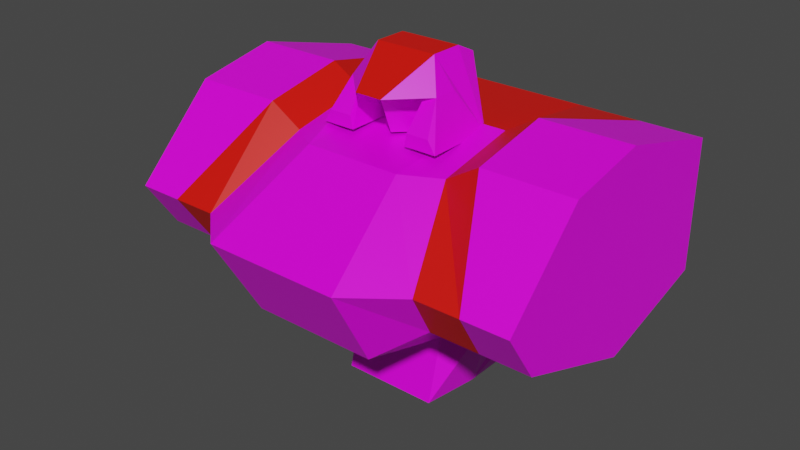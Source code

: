 # Source: mech_body04.blend  (saved by Blender 3.3.6; exported with 4.5.12 LTS)
import bpy
from mathutils import Matrix  # noqa: F401  (used for matrix-valued properties, if any)

bpy.ops.wm.read_factory_settings(use_empty=True)
scene = bpy.context.scene
scene.name = 'Scene'

# ---- collections
col_body04 = bpy.data.collections.new('body04'); scene.collection.children.link(col_body04)

# ---- images (referenced by path relative to the original .blend; pixels are not part of the script)
import os
ASSET_DIR = os.environ.get("B2B_ASSET_DIR", "")  # directory of the original .blend (textures are referenced by path, not embedded)
HERE = os.path.dirname(os.path.abspath(__file__))  # packed textures are extracted next to this script under _unpacked/

def load_image(name, relpath, width, height, colorspace="sRGB"):
    """Load a texture the original file referenced (path relative to the .blend, or extracted next to this script)."""
    p = next((c for c in (os.path.join(HERE, relpath), os.path.join(ASSET_DIR, relpath)) if relpath and os.path.exists(c)), "")
    if p:
        img = bpy.data.images.load(p, check_existing=True)
        img.name = name
    else:  # same state as the original file: an image datablock whose file is absent (Cycles renders it pink)
        img = bpy.data.images.new(name, width, height)
        img.source = "FILE"
        img.filepath = "//" + (relpath or name)
    img.colorspace_settings.name = colorspace
    return img
img_tex_body04_png = load_image('tex_body04.png', 'tex_body04.png', 1024, 1024, 'sRGB')

# ---- materials (node trees are filled in below, after node groups)
mat_mat_body = bpy.data.materials.new('mat_body')
mat_mat_body.alpha_threshold = 0.0
mat_mat_body.use_backface_culling = True
mat_mat_body.use_transparent_shadow = False
mat_mat_body.line_color = (0.0, 0.0, 0.0, 1.0)
mat_mat_team = bpy.data.materials.new('mat_team')
mat_mat_team.use_backface_culling = True
mat_mat_team.use_transparent_shadow = False

# ---- material node trees
mat_mat_body.use_nodes = True; mat_mat_body.node_tree.nodes.clear()
_N = mat_mat_body.node_tree.nodes; _L = mat_mat_body.node_tree.links
n0 = _N.new('ShaderNodeOutputMaterial'); n0.name = 'Material Output'; n0.location = (300, 300)
n1 = _N.new('ShaderNodeBsdfPrincipled'); n1.name = 'Principled BSDF'; n1.location = (10, 300)
n1.distribution = 'GGX'
n1.subsurface_method = 'BURLEY'
n1.inputs[2].default_value = 0.4
n1.inputs[3].default_value = 1.45
n1.inputs[27].default_value = (0.0, 0.0, 0.0, 1.0)
n1.inputs[28].default_value = 1.0
n2 = _N.new('ShaderNodeTexImage'); n2.name = 'Image Texture.001'; n2.location = (-254, 300)
n2.image = img_tex_body04_png
n2.interpolation = 'Closest'
_L.new(n1.outputs[0], n0.inputs[0])
_L.new(n2.outputs[0], n1.inputs[0])
n0.is_active_output = True
mat_mat_team.use_nodes = True; mat_mat_team.node_tree.nodes.clear()
_N = mat_mat_team.node_tree.nodes; _L = mat_mat_team.node_tree.links
n0 = _N.new('ShaderNodeBsdfPrincipled'); n0.name = 'Principled BSDF'; n0.location = (10, 300)
n0.distribution = 'GGX'
n0.subsurface_method = 'BURLEY'
n0.inputs[0].default_value = (0.8, 0.004458, 0.0, 1.0)
n0.inputs[3].default_value = 1.45
n0.inputs[27].default_value = (0.0, 0.0, 0.0, 1.0)
n0.inputs[28].default_value = 1.0
n1 = _N.new('ShaderNodeOutputMaterial'); n1.name = 'Material Output'; n1.location = (300, 300)
_L.new(n0.outputs[0], n1.inputs[0])
n1.is_active_output = True

# ---- world
world_world = bpy.data.worlds.new('World'); scene.world = world_world
world_world.use_nodes = True; world_world.node_tree.nodes.clear()
_N = world_world.node_tree.nodes; _L = world_world.node_tree.links
n0 = _N.new('ShaderNodeOutputWorld'); n0.name = 'World Output'; n0.location = (300, 300)
n1 = _N.new('ShaderNodeBackground'); n1.name = 'Background'; n1.location = (10, 300)
n1.inputs[0].default_value = (0.05088, 0.05088, 0.05088, 1.0)
_L.new(n1.outputs[0], n0.inputs[0])
n0.is_active_output = True
world_world.color = (0.05088, 0.05088, 0.05088)
world_world.use_sun_shadow = False
world_world.sun_shadow_jitter_overblur = 0.0

# ---- meshes
me_body = bpy.data.meshes.new('body')
me_body.from_pydata([(0.5, 0.2998, 0.6281), (0.5, 0.2998, 0.3081), (-0.5, 0.2998, 0.6281), (-0.5, 0.2998, 0.3081), (-0.5, -0.0001595, 0.7081), (-0.5, -0.2002, 0.6681), (-0.5, -0.3202, 0.3481), (-0.5, -0.0001595, 0.2281), (-0.5, -0.4002, 0.4681), (0.5, -0.0001595, 0.7081), (0.5, -0.2002, 0.6681), (0.5, -0.3202, 0.3481), (0.5, -0.0001595, 0.2281), (0.5, -0.4002, 0.4681), (-0.2, 0.2998, 0.3081), (0.2, 0.2998, 0.3081), (0.2, -0.0001595, 0.2281), (-0.2, -0.0001595, 0.2281), (-0.26, -0.3202, 0.3481), (0.26, -0.3202, 0.3481), (0.28, -0.4002, 0.4681), (-0.28, -0.4002, 0.4681), (-0.2, -0.2002, 0.62), (0.2, -0.2002, 0.62), (0.2, -0.0001595, 0.66), (-0.2, -0.0001595, 0.66), (-0.2, 0.2998, 0.6281), (0.2, 0.2998, 0.6281), (0.119, -0.1002, 0.1681), (-0.119, -0.1002, 0.1681), (-0.1547, -0.3848, 0.2719), (0.1547, -0.3848, 0.2719), (0.1666, -0.5, 0.4739), (-0.1666, -0.5, 0.4739), (-0.119, -0.2548, 0.6262), (0.119, -0.2548, 0.6262), (0.119, -0.1055, 0.6392), (-0.119, -0.1055, 0.6392), (-0.18, 0.2, 0.12), (0.18, 0.2, 0.12), (-0.14, -4.47e-08, 0.01), (-0.119, -0.14, 0.01), (0.119, -0.14, 0.01), (-0.14, 0.2, 0.01), (0.14, 0.2, 0.01), (0.14, -4.47e-08, 0.01), (-0.1512, 0.0, 0.6446), (0.1488, 0.0, 0.6446), (-0.07619, 0.0, 0.8179), (0.07381, 0.0, 0.8179), (-0.01619, 0.08, 0.7446), (0.01381, 0.08, 0.7446), (-0.07619, 0.0525, 0.7929), (0.07381, 0.0525, 0.7929), (-0.1512, -0.06, 0.6446), (0.1488, -0.06, 0.6446), (-0.07619, -0.08, 0.8179), (0.07381, -0.08, 0.8179), (-0.1137, -0.06, 0.7446), (0.1113, -0.06, 0.7446), (-0.07119, -0.06, 0.6446), (0.06881, -0.06, 0.6446), (-0.08519, -0.06, 0.7246), (0.08281, -0.06, 0.7246), (-0.001187, -0.16, 0.7246), (-0.1137, -0.12, 0.7446), (0.03241, -0.2, 0.7446), (-0.03479, -0.2, 0.7446), (-0.1512, -0.17, 0.6446), (0.06881, -0.17, 0.6446), (0.1488, -0.17, 0.6446), (0.1113, -0.12, 0.7446), (0.08281, -0.12, 0.7446), (-0.07119, -0.17, 0.6446), (-0.08519, -0.12, 0.7446), (-0.1324, -0.17, 0.6746), (0.1301, -0.17, 0.6746), (-0.07819, -0.17, 0.6746), (0.07581, -0.17, 0.6746), (0.0, -0.13, 0.6446), (0.35, 0.2998, 0.3081), (0.38, -0.3202, 0.3481), (0.28, -0.2002, 0.6681), (0.35, 0.2998, 0.6281), (0.35, -0.0001595, 0.2281), (0.39, -0.4002, 0.4681), (0.28, -0.0001595, 0.7081), (-0.35, -0.0001595, 0.2281), (-0.39, -0.4002, 0.4681), (-0.28, -0.0001595, 0.7081), (-0.35, 0.2998, 0.3081), (-0.38, -0.3202, 0.3481), (-0.28, -0.2002, 0.6681), (-0.35, 0.2998, 0.6281)], [], [(5, 4, 2, 3, 7, 6, 8), (10, 13, 11, 12, 1, 0, 9), (84, 80, 1, 12), (85, 81, 11, 13), (81, 84, 12, 11), (86, 82, 10, 9), (80, 83, 0, 1), (82, 85, 13, 10), (83, 86, 9, 0), (93, 89, 25, 26), (26, 25, 24, 27), (92, 88, 21, 22), (16, 19, 31, 28), (90, 93, 26, 14), (14, 26, 27, 15), (89, 92, 22, 25), (22, 21, 33, 34), (91, 87, 17, 18), (18, 17, 29, 30), (88, 91, 18, 21), (19, 20, 32, 31), (87, 90, 14, 17), (28, 29, 41, 42), (34, 33, 32, 35), (37, 34, 35, 36), (30, 29, 28, 31), (33, 30, 31, 32), (25, 22, 34, 37), (14, 15, 39, 38), (20, 23, 35, 32), (21, 18, 30, 33), (23, 24, 36, 35), (24, 25, 37, 36), (39, 45, 44), (40, 45, 42, 41), (17, 14, 38, 40), (16, 28, 42, 45), (29, 17, 40, 41), (15, 16, 45, 39), (40, 43, 44, 45), (38, 39, 44, 43), (40, 38, 43), (49, 57, 59, 55, 47), (50, 52, 53, 51), (47, 51, 53, 49), (48, 52, 50, 46), (49, 53, 52, 48), (46, 50, 51, 47), (67, 64, 66), (46, 54, 58, 56, 48), (48, 56, 57, 49), (65, 67, 56), (58, 65, 56), (66, 72, 71), (57, 71, 59), (74, 67, 65), (78, 76, 71, 72), (75, 77, 74, 65), (62, 74, 77, 73, 60), (54, 68, 75, 65, 58), (59, 71, 76, 70, 55), (61, 69, 78, 72, 63), (68, 73, 77, 75), (69, 70, 76, 78), (27, 24, 86, 83), (23, 20, 85, 82), (15, 27, 83, 80), (24, 23, 82, 86), (19, 16, 84, 81), (20, 19, 81, 85), (16, 15, 80, 84), (7, 3, 90, 87), (8, 6, 91, 88), (6, 7, 87, 91), (4, 5, 92, 89), (3, 2, 93, 90), (5, 8, 88, 92), (2, 4, 89, 93), (66, 71, 57), (67, 66, 57, 56), (74, 62, 64, 67), (66, 64, 63, 72), (60, 79, 64, 62), (64, 79, 61, 63)])
me_body.polygons.foreach_set('material_index', [0, 0, 0, 0, 0, 0, 0, 0, 0, 1, 1, 1, 0, 0, 0, 1, 0, 1, 0, 1, 0, 0, 0, 0, 0, 0, 0, 0, 0, 0, 0, 0, 0, 0, 0, 0, 0, 0, 0, 0, 0, 0, 0, 1, 0, 0, 1, 0, 0, 0, 1, 0, 0, 0, 0, 0, 0, 0, 0, 0, 0, 0, 0, 0, 1, 1, 0, 1, 1, 1, 0, 0, 0, 0, 0, 0, 0, 0, 0, 1, 0, 0, 0, 0])
_uv = me_body.uv_layers.new(name='UVMap')
_uv.uv.foreach_set('vector', [0.5149, 0.4941, 0.5486, 0.5625, 0.5486, 0.6786, 0.433, 0.7094, 0.3752, 0.6087, 0.3877, 0.4816, 0.4234, 0.4411, 0.3167, 0.6564, 0.2252, 0.7094, 0.1896, 0.669, 0.177, 0.5418, 0.2348, 0.4411, 0.3505, 0.4719, 0.3505, 0.588, 0.7867, 0.01682, 0.7774, 0.1352, 0.7202, 0.1308, 0.7295, 0.01237, 0.7548, 0.548, 0.764, 0.6011, 0.7194, 0.6056, 0.7141, 0.5519, 0.764, 0.6011, 0.7881, 0.727, 0.7323, 0.7326, 0.7194, 0.6056, 0.784, 0.3726, 0.7832, 0.4434, 0.7045, 0.4474, 0.7031, 0.3705, 0.7774, 0.1352, 0.7677, 0.2569, 0.7109, 0.2528, 0.7202, 0.1308, 0.7832, 0.4434, 0.7548, 0.548, 0.7141, 0.5519, 0.7045, 0.4474, 0.7677, 0.2569, 0.784, 0.3726, 0.7031, 0.3705, 0.7109, 0.2528, 0.07682, 0.7462, 0.09233, 0.6314, 0.1265, 0.6293, 0.1334, 0.7412, 0.5587, 0.202, 0.4459, 0.202, 0.4459, 0.05242, 0.5587, 0.05242, 0.09257, 0.5604, 0.06281, 0.4547, 0.1045, 0.4589, 0.1253, 0.5544, 0.01237, 0.03835, 0.1404, 0.01703, 0.1548, 0.06937, 0.04154, 0.08271, 0.08657, 0.8663, 0.07682, 0.7462, 0.1334, 0.7412, 0.1431, 0.8618, 0.6784, 0.202, 0.5587, 0.202, 0.5587, 0.05242, 0.6784, 0.05242, 0.09233, 0.6314, 0.09257, 0.5604, 0.1253, 0.5544, 0.1265, 0.6293, 0.3663, 0.2044, 0.2731, 0.2366, 0.2418, 0.1895, 0.3497, 0.1717, 0.07181, 0.4006, 0.09543, 0.2721, 0.1523, 0.2775, 0.1173, 0.4049, 0.1404, 0.2374, 0.01237, 0.2161, 0.04154, 0.1717, 0.1548, 0.185, 0.06281, 0.4547, 0.07181, 0.4006, 0.1173, 0.4049, 0.1045, 0.4589, 0.1666, 0.01635, 0.2209, 0.01237, 0.2418, 0.06492, 0.1548, 0.06937, 0.09581, 0.9832, 0.08657, 0.8663, 0.1431, 0.8618, 0.1523, 0.9787, 0.177, 0.3861, 0.177, 0.2971, 0.238, 0.2971, 0.238, 0.3861, 0.3497, 0.1717, 0.2418, 0.1895, 0.2418, 0.06492, 0.3497, 0.08271, 0.4058, 0.1717, 0.3497, 0.1717, 0.3497, 0.08271, 0.4058, 0.08271, 0.1548, 0.185, 0.04154, 0.1717, 0.04154, 0.08271, 0.1548, 0.06937, 0.2418, 0.1895, 0.1548, 0.185, 0.1548, 0.06937, 0.2418, 0.06492, 0.4461, 0.2017, 0.3699, 0.2023, 0.3497, 0.1717, 0.4058, 0.1717, 0.4859, 0.2668, 0.4859, 0.4164, 0.4063, 0.4089, 0.4063, 0.2743, 0.2731, 0.01786, 0.3663, 0.05006, 0.3497, 0.08271, 0.2418, 0.06492, 0.2209, 0.242, 0.1666, 0.2381, 0.1548, 0.185, 0.2418, 0.1895, 0.3699, 0.05215, 0.4461, 0.05273, 0.4058, 0.08271, 0.3497, 0.08271, 0.4459, 0.05242, 0.4459, 0.202, 0.4058, 0.1717, 0.4058, 0.08271, 0.3838, 0.8636, 0.4243, 0.787, 0.4276, 0.8617, 0.2904, 0.2892, 0.2904, 0.3939, 0.238, 0.3861, 0.238, 0.2971, 0.2021, 0.8475, 0.177, 0.7342, 0.2462, 0.7744, 0.2867, 0.851, 0.3398, 0.7905, 0.3676, 0.7452, 0.4276, 0.7342, 0.4243, 0.787, 0.23, 0.8927, 0.2021, 0.8475, 0.2867, 0.851, 0.2899, 0.9038, 0.3147, 0.9038, 0.3398, 0.7905, 0.4243, 0.787, 0.3838, 0.8636, 0.2904, 0.2892, 0.3652, 0.2892, 0.3652, 0.3939, 0.2904, 0.3939, 0.4063, 0.2743, 0.4063, 0.4089, 0.3652, 0.3939, 0.3652, 0.2892, 0.2867, 0.851, 0.2462, 0.7744, 0.2899, 0.7763, 0.581, 0.3085, 0.5838, 0.3383, 0.5524, 0.3338, 0.5127, 0.3374, 0.5107, 0.315, 0.631, 0.3918, 0.6085, 0.371, 0.6646, 0.371, 0.6422, 0.3918, 0.5107, 0.315, 0.5608, 0.2668, 0.5838, 0.287, 0.581, 0.3085, 0.6437, 0.76, 0.6465, 0.7815, 0.6235, 0.8017, 0.5734, 0.7535, 0.6646, 0.3493, 0.6646, 0.371, 0.6085, 0.371, 0.6085, 0.3493, 0.4523, 0.7342, 0.5002, 0.7846, 0.5002, 0.7959, 0.4523, 0.8463, 0.7031, 0.789, 0.7198, 0.8016, 0.7031, 0.8142, 0.5734, 0.7535, 0.5754, 0.7311, 0.6151, 0.7347, 0.6465, 0.7302, 0.6437, 0.76, 0.6085, 0.3493, 0.6085, 0.3194, 0.6646, 0.3194, 0.6646, 0.3493, 0.6172, 0.7124, 0.6381, 0.6759, 0.6465, 0.7302, 0.6151, 0.7347, 0.6172, 0.7124, 0.6465, 0.7302, 0.7031, 0.8142, 0.7315, 0.8352, 0.7307, 0.8459, 0.5838, 0.3383, 0.5545, 0.3561, 0.5524, 0.3338, 0.7315, 0.768, 0.7031, 0.789, 0.7307, 0.7574, 0.6158, 0.6222, 0.6138, 0.6429, 0.5804, 0.6286, 0.583, 0.6168, 0.6135, 0.4495, 0.6157, 0.4704, 0.5826, 0.476, 0.5799, 0.4641, 0.5811, 0.5024, 0.5826, 0.476, 0.6157, 0.4704, 0.6275, 0.4729, 0.6127, 0.5149, 0.5754, 0.7311, 0.5788, 0.6901, 0.592, 0.6912, 0.6172, 0.7124, 0.6151, 0.7347, 0.5524, 0.3338, 0.5545, 0.3561, 0.5293, 0.3773, 0.5161, 0.3784, 0.5127, 0.3374, 0.6126, 0.5781, 0.6275, 0.6197, 0.6158, 0.6222, 0.583, 0.6168, 0.5813, 0.5907, 0.6249, 0.4411, 0.6275, 0.4729, 0.6157, 0.4704, 0.6135, 0.4495, 0.6275, 0.6197, 0.625, 0.6512, 0.6138, 0.6429, 0.6158, 0.6222, 0.825, 0.2618, 0.8182, 0.3749, 0.784, 0.3726, 0.7677, 0.2569, 0.8157, 0.4495, 0.7957, 0.5436, 0.7548, 0.548, 0.7832, 0.4434, 0.8346, 0.1397, 0.825, 0.2618, 0.7677, 0.2569, 0.7774, 0.1352, 0.8182, 0.3749, 0.8157, 0.4495, 0.7832, 0.4434, 0.784, 0.3726, 0.8086, 0.5965, 0.8439, 0.7213, 0.7881, 0.727, 0.764, 0.6011, 0.7957, 0.5436, 0.8086, 0.5965, 0.764, 0.6011, 0.7548, 0.548, 0.8439, 0.02129, 0.8346, 0.1397, 0.7774, 0.1352, 0.7867, 0.01682, 0.03933, 0.9876, 0.03014, 0.8707, 0.08657, 0.8663, 0.09581, 0.9832, 0.02132, 0.451, 0.02634, 0.3964, 0.07181, 0.4006, 0.06281, 0.4547, 0.02634, 0.3964, 0.03855, 0.2668, 0.09543, 0.2721, 0.07181, 0.4006, 0.01277, 0.6345, 0.01237, 0.5578, 0.09257, 0.5604, 0.09233, 0.6314, 0.03014, 0.8707, 0.02076, 0.7504, 0.07682, 0.7462, 0.08657, 0.8663, 0.01237, 0.5578, 0.02132, 0.451, 0.06281, 0.4547, 0.09257, 0.5604, 0.02076, 0.7504, 0.01277, 0.6345, 0.09233, 0.6314, 0.07682, 0.7462, 0.5754, 0.3925, 0.5545, 0.3561, 0.5838, 0.3383, 0.624, 0.2668, 0.6491, 0.2668, 0.6646, 0.3194, 0.6085, 0.3194, 0.7315, 0.768, 0.7552, 0.7679, 0.7198, 0.8016, 0.7031, 0.789, 0.7031, 0.8142, 0.7198, 0.8016, 0.7552, 0.8353, 0.7315, 0.8352, 0.6127, 0.5149, 0.5856, 0.5469, 0.5734, 0.5467, 0.5811, 0.5024, 0.5734, 0.5467, 0.5856, 0.5469, 0.6126, 0.5781, 0.5813, 0.5907])
me_body.materials.append(mat_mat_body)
me_body.materials.append(mat_mat_team)
me_body.use_remesh_fix_poles = True
me_body.use_remesh_preserve_attributes = False
me_body.use_mirror_vertex_groups = False
me_body.use_paint_bone_selection = False
me_body.use_paint_mask = True
me_body.update()
arm_armature_001 = bpy.data.armatures.new('Armature.001')  # bones are not reproduced

# ---- objects
ob_body = bpy.data.objects.new('body', me_body)
ob_armature = bpy.data.objects.new('Armature', arm_armature_001)

# ---- transforms, parenting, visibility, modifiers, constraints
ob_body.parent = ob_armature
ob_body.location = (0.0, 0.0, 0.0)
ob_body.lineart.crease_threshold = 0.0
_vg = ob_body.vertex_groups.new(name='body')
_vg.add([0, 1, 2, 3, 4, 5, 6, 7, 8, 9, 10, 11, 12, 13, 14, 15, 16, 17, 18, 19, 20, 21, 22, 23, 24, 25, 26, 27, 28, 29, 30, 31, 32, 33, 34, 35, 36, 37, 38, 39, 40, 41, 42, 43, 44, 45, 80, 81, 82, 83, 84, 85, 86, 87, 88, 89, 90, 91, 92, 93], 1.0, 'REPLACE')
_vg = ob_body.vertex_groups.new(name='head')
_vg.add([46, 47, 48, 49, 50, 51, 52, 53, 54, 55, 56, 57, 58, 59, 60, 61, 62, 63, 64, 65, 66, 67, 68, 69, 70, 71, 72, 73, 74, 75, 76, 77, 78, 79], 1.0, 'REPLACE')
_vg = ob_body.vertex_groups.new(name='arm.l')
_vg = ob_body.vertex_groups.new(name='arm.r')
_vg = ob_body.vertex_groups.new(name='pack')
_m = ob_body.modifiers.new('Armature', 'ARMATURE')
_m.object = ob_armature
ob_armature.location = (0.0, 0.0, 0.0)
ob_armature.show_in_front = True
ob_armature.lineart.crease_threshold = 0.0

# ---- collection membership
col_body04.objects.link(ob_body)
col_body04.objects.link(ob_armature)

# ---- scene / render settings (as saved in the file)
scene.frame_start = 1; scene.frame_end = 250; scene.frame_set(1)
scene.render.engine = 'BLENDER_EEVEE_NEXT'
scene.cycles.use_denoising = False
scene.cycles.samples = 128
scene.cycles.sampling_pattern = 'TABULATED_SOBOL'
scene.cycles.use_adaptive_sampling = False
scene.cycles.use_light_tree = False
scene.view_settings.view_transform = 'Filmic'
bpy.context.view_layer.update()

# ---- added for rendering (the .blend has no active camera and no usable light): camera, sun
cam_auto = bpy.data.cameras.new('AutoCamera')
cam_auto.lens = 50.0
cam_auto.sensor_width = 36.0
cam_auto.clip_end = 1000.0
ob_auto_camera = bpy.data.objects.new('AutoCamera', cam_auto)
scene.collection.objects.link(ob_auto_camera)
ob_auto_camera.location = (1.40086, -1.78111, 1.53463)
ob_auto_camera.rotation_euler = (1.09748, -7.21219e-08, 0.694738)
scene.camera = ob_auto_camera
light_auto_sun = bpy.data.lights.new('AutoSun', 'SUN')
light_auto_sun.energy = 3.0
light_auto_sun.angle = 0.0523599
ob_auto_sun = bpy.data.objects.new('AutoSun', light_auto_sun)
scene.collection.objects.link(ob_auto_sun)
ob_auto_sun.rotation_euler = (0.872665, 0.174533, 0.523599)
bpy.context.view_layer.update()
